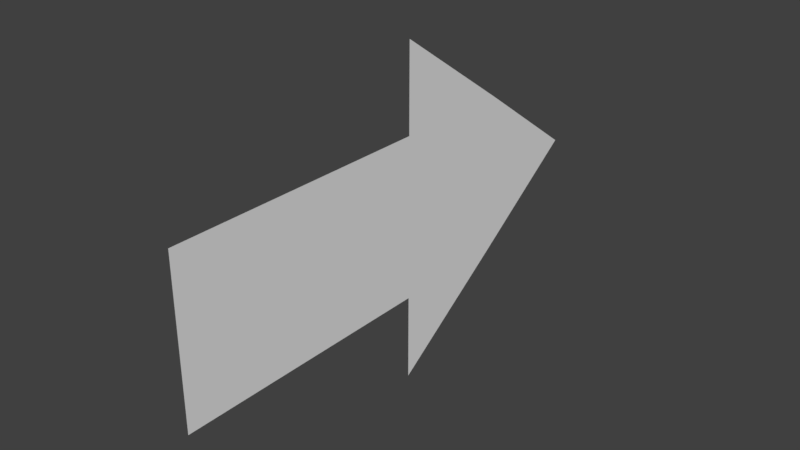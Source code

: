 # Source: pointer.blend  (saved by Blender 2.79.0; exported with 4.5.12 LTS)
import bpy
from mathutils import Matrix  # noqa: F401  (used for matrix-valued properties, if any)

bpy.ops.wm.read_factory_settings(use_empty=True)
scene = bpy.context.scene
scene.name = 'Scene'

# ---- collections
col_collection_1 = bpy.data.collections.new('Collection 1'); scene.collection.children.link(col_collection_1)

# ---- world
world_world = bpy.data.worlds.new('World'); scene.world = world_world
world_world.color = (0.05088, 0.05088, 0.05088)
world_world.use_sun_shadow = False
world_world.sun_shadow_jitter_overblur = 0.0
world_world.cycles.sampling_method = 'MANUAL'

# ---- meshes
me_plane = bpy.data.meshes.new('Plane')
me_plane.from_pydata([(-1.263, -3.907, 1.983e-08), (0.0, -3.907, 1.135e-07), (-1.263, 0.223, 1.983e-08), (0.0, 0.223, 1.135e-07), (-1.263, 2.179, 1.983e-08), (0.0, 2.179, 1.135e-07), (-2.613, 0.223, 1.218e-07), (0.0, 3.966, 1.135e-07)], [], [(0, 2, 3, 1), (2, 4, 5, 3), (2, 6, 4), (4, 7, 5)])
me_plane.use_remesh_preserve_volume = False
me_plane.use_remesh_preserve_attributes = False
me_plane.use_mirror_vertex_groups = False
me_plane.update()

# ---- objects
ob_plane = bpy.data.objects.new('Plane', me_plane)

# ---- transforms, parenting, visibility, modifiers, constraints
ob_plane.location = (0.0, 0.0, 0.0)
ob_plane.rotation_euler = (-0.0, 1.571, 0.0)
ob_plane.lineart.crease_threshold = 0.0
_m = ob_plane.modifiers.new('Mirror', 'MIRROR')
_m.use_clip = True
_m.merge_threshold = 0.0009

# ---- collection membership
col_collection_1.objects.link(ob_plane)

# ---- scene / render settings (as saved in the file)
scene.frame_start = 1; scene.frame_end = 250; scene.frame_set(1)
scene.render.engine = 'BLENDER_EEVEE_NEXT'
scene.render.resolution_percentage = 50
scene.render.dither_intensity = 0.0
scene.cycles.use_denoising = False
scene.cycles.samples = 128
scene.cycles.sampling_pattern = 'TABULATED_SOBOL'
scene.cycles.use_adaptive_sampling = False
scene.cycles.use_light_tree = False
scene.cycles.blur_glossy = 0.0
scene.cycles.sample_clamp_indirect = 0.0
scene.view_settings.view_transform = 'Standard'
bpy.context.view_layer.update()

# ---- added for rendering (the .blend has no active camera and no usable light): camera, sun
cam_auto = bpy.data.cameras.new('AutoCamera')
cam_auto.lens = 50.0
cam_auto.sensor_width = 36.0
cam_auto.clip_end = 1000.0
ob_auto_camera = bpy.data.objects.new('AutoCamera', cam_auto)
scene.collection.objects.link(ob_auto_camera)
ob_auto_camera.location = (8.74248, -10.4616, 6.99398)
ob_auto_camera.rotation_euler = (1.09748, -7.21219e-08, 0.694738)
scene.camera = ob_auto_camera
light_auto_sun = bpy.data.lights.new('AutoSun', 'SUN')
light_auto_sun.energy = 3.0
light_auto_sun.angle = 0.0523599
ob_auto_sun = bpy.data.objects.new('AutoSun', light_auto_sun)
scene.collection.objects.link(ob_auto_sun)
ob_auto_sun.rotation_euler = (0.872665, 0.174533, 0.523599)
bpy.context.view_layer.update()
